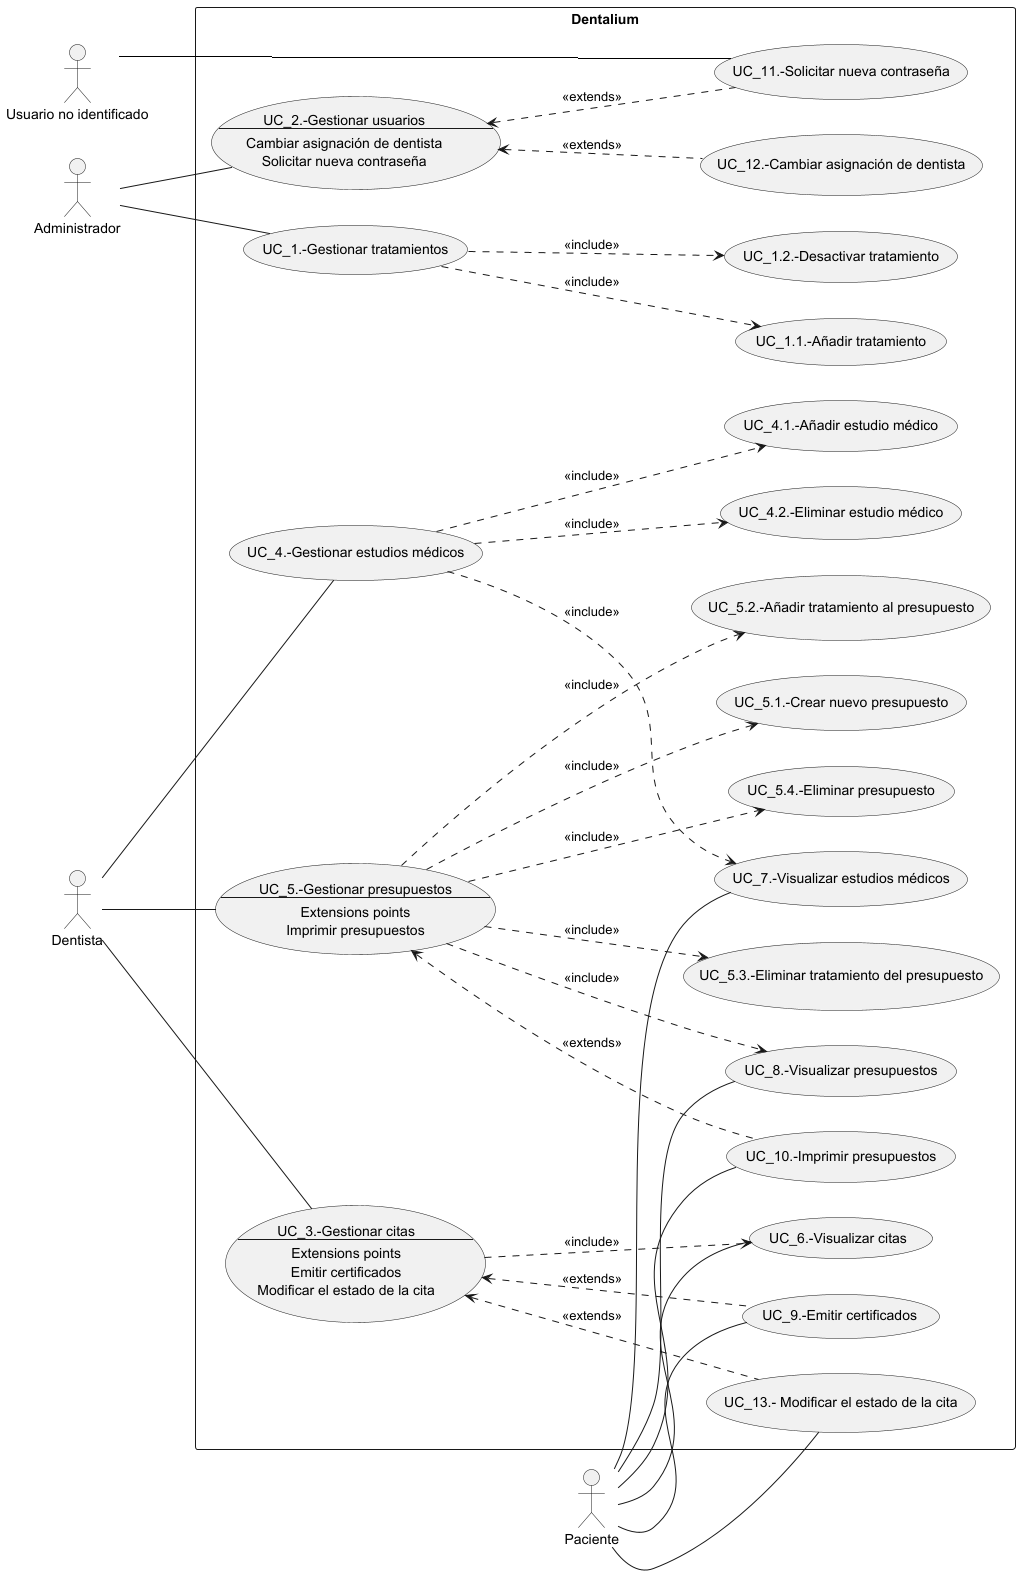

The diagram above was rendered by PlantUML. Its source (embedded in the PNG):
@startuml

left to right direction

:Administrador: as admin

:Dentista: as dentist

:Paciente: as patient

:Usuario no identificado: as A


rectangle Dentalium {

    usecase UC1 as "UC_1.-Gestionar tratamientos"
    usecase UC1.1 as "UC_1.1.-Añadir tratamiento"
    usecase UC1.2 as "UC_1.2.-Desactivar tratamiento"

    usecase UC2 as "UC_2.-Gestionar usuarios
                --
                Cambiar asignación de dentista
                Solicitar nueva contraseña"
    usecase UC12 as "UC_12.-Cambiar asignación de dentista"
    usecase UC11 as "UC_11.-Solicitar nueva contraseña"


    usecase UC3 as "UC_3.-Gestionar citas
        --
        Extensions points
        Emitir certificados
        Modificar el estado de la cita"


    usecase UC4 as "UC_4.-Gestionar estudios médicos"
    usecase UC4.1 as "UC_4.1.-Añadir estudio médico"
    usecase UC4.2 as "UC_4.2.-Eliminar estudio médico"

    usecase UC5 as "UC_5.-Gestionar presupuestos
            --
            Extensions points
            Imprimir presupuestos"
    usecase UC5.1 as "UC_5.1.-Crear nuevo presupuesto"
    usecase UC5.2 as "UC_5.2.-Añadir tratamiento al presupuesto"
    usecase UC5.3 as "UC_5.3.-Eliminar tratamiento del presupuesto"
    usecase UC5.4 as "UC_5.4.-Eliminar presupuesto"
    usecase UC8 as "UC_8.-Visualizar presupuestos"
    usecase UC10 as "UC_10.-Imprimir presupuestos"


    usecase UC6 as "UC_6.-Visualizar citas"
    usecase UC9 as "UC_9.-Emitir certificados"

    usecase UC7 as "UC_7.-Visualizar estudios médicos"

    usecase UC13 as "UC_13.- Modificar el estado de la cita"
    (UC2) <..down- (UC11) : <<extends>>
    (UC1) -down..> (UC1.1) : <<include>>
    (UC1) -down..> (UC1.2) : <<include>>
    
    (UC3) <..down- (UC9) : <<extends>>
    (UC3) -down..> (UC6) : <<include>>
    (UC4) -down..> (UC7) : <<include>>
    (UC4) -down..> (UC4.1) : <<include>>
    (UC4) -down..> (UC4.2) : <<include>>
    
    (UC5) -down..> (UC8) : <<include>>
    (UC5) -down..> (UC5.1) : <<include>>
    (UC5) -down..> (UC5.2) : <<include>>
    (UC5) -down..> (UC5.3) : <<include>>
    (UC5) -down..> (UC5.4) : <<include>>
    
    (UC5) <..down- (UC10) : <<extends>>
    (UC2) <..down- (UC12) : <<extends>>
    (UC3) <..down- (UC13) : <<extends>>
    
    admin -- (UC1)
    admin -- (UC2)
    dentist -- (UC3)
    dentist -- (UC4)
    dentist -- (UC5)
    patient -- (UC6)
    patient -- (UC7)
    patient -- (UC8)
    patient -- (UC9)
    patient -- (UC10)
    patient -- (UC13)

}


@enduml